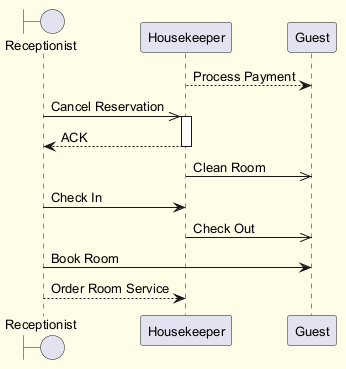

The diagram above was rendered by PlantUML. Its source (embedded in the PNG):
@startuml
skinparam backgroundColor #FFFDE7
skinparam classBackgroundColor #FFF9C4
skinparam classBorderColor #F57F17
skinparam defaultFontSize 13
boundary "Receptionist" as R
participant "Housekeeper" as H
participant "Guest" as G
H --> G : Process Payment
R ->> H : Cancel Reservation
activate H
H --> R : ACK
deactivate H
H ->> G : Clean Room
R -> H : Check In
H ->> G : Check Out
R -> G : Book Room
R --> H : Order Room Service
@enduml